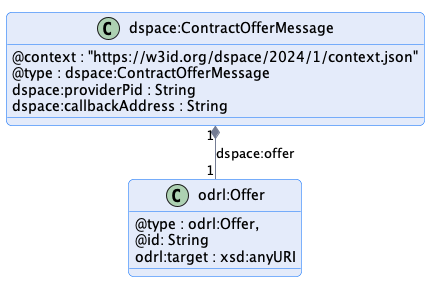

The diagram above was rendered by PlantUML. Its source (embedded in the PNG):
@startuml "contract-offer-message"
!pragma layout smetana

!include ../../../common/style/diagram.styles.puml

hide empty description


class "dspace:ContractOfferMessage" {
    @context : "https://w3id.org/dspace/2024/1/context.json"
    @type : dspace:ContractOfferMessage
    dspace:providerPid : String
    dspace:callbackAddress : String
}

class odrl:Offer {
    @type : odrl:Offer,
    @id: String
    odrl:target : xsd:anyURI
}

"dspace:ContractOfferMessage" "1" *-- "1" "odrl:Offer" : "dspace:offer"

@enduml